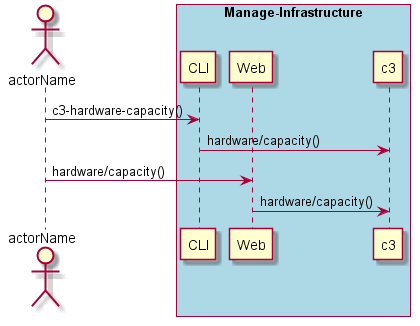

The diagram above was rendered by PlantUML. Its source (embedded in the PNG):
@startuml
Actor "actorName" as A

box "Manage-Infrastructure" #lightblue
participant CLI as CLI
participant Web as Web
participant "c3" as S
A -> CLI : c3-hardware-capacity()
CLI -> S : hardware/capacity()
A -> Web : hardware/capacity()
Web -> S : hardware/capacity()
end box

@enduml